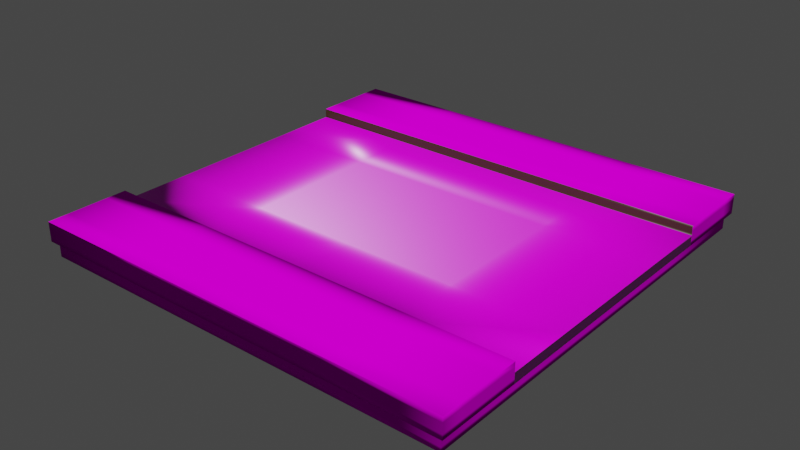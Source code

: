 # Source: TerrainNeutre.blend  (saved by Blender 2.90.8; exported with 4.5.12 LTS)
import bpy
from mathutils import Matrix  # noqa: F401  (used for matrix-valued properties, if any)

bpy.ops.wm.read_factory_settings(use_empty=True)
scene = bpy.context.scene
scene.name = 'Scene'

# ---- collections
col_collection = bpy.data.collections.new('Collection'); scene.collection.children.link(col_collection)

# ---- images (referenced by path relative to the original .blend; pixels are not part of the script)
import os
ASSET_DIR = os.environ.get("B2B_ASSET_DIR", "")  # directory of the original .blend (textures are referenced by path, not embedded)
HERE = os.path.dirname(os.path.abspath(__file__))  # packed textures are extracted next to this script under _unpacked/

def load_image(name, relpath, width, height, colorspace="sRGB"):
    """Load a texture the original file referenced (path relative to the .blend, or extracted next to this script)."""
    p = next((c for c in (os.path.join(HERE, relpath), os.path.join(ASSET_DIR, relpath)) if relpath and os.path.exists(c)), "")
    if p:
        img = bpy.data.images.load(p, check_existing=True)
        img.name = name
    else:  # same state as the original file: an image datablock whose file is absent (Cycles renders it pink)
        img = bpy.data.images.new(name, width, height)
        img.source = "FILE"
        img.filepath = "//" + (relpath or name)
    img.colorspace_settings.name = colorspace
    return img
img_stylized_grass_002_basecolor_jpg = load_image('Stylized_Grass_002_basecolor.jpg', 'Stylized_Grass_002_basecolor.jpg', 1024, 1024, 'sRGB')
img_stylized_grass_002_normal_jpg = load_image('Stylized_Grass_002_normal.jpg', 'Stylized_Grass_002_normal.jpg', 1024, 1024, 'sRGB')
img_stylized_grass_002_height_png = load_image('Stylized_Grass_002_height.png', 'Stylized_Grass_002_height.png', 1024, 1024, 'sRGB')
img_stylized_grass_002_roughness_jpg = load_image('Stylized_Grass_002_roughness.jpg', 'Stylized_Grass_002_roughness.jpg', 1024, 1024, 'Non-Color')
img_water_002_color_jpg = load_image('Water_002_COLOR.jpg', 'Water_002_COLOR.jpg', 1024, 1024, 'sRGB')
img_water_002_norm_jpg = load_image('Water_002_NORM.jpg', 'Water_002_NORM.jpg', 1024, 1024, 'sRGB')
img_water_002_rough_jpg = load_image('Water_002_ROUGH.jpg', 'Water_002_ROUGH.jpg', 1024, 1024, 'sRGB')
img_water_002_disp_png = load_image('Water_002_DISP.png', 'Water_002_DISP.png', 1024, 1024, 'sRGB')

# ---- materials (node trees are filled in below, after node groups)
mat_grass = bpy.data.materials.new('Grass')
mat_grass.use_transparent_shadow = False
mat_water = bpy.data.materials.new('Water')
mat_water.use_transparent_shadow = False
mat_terre = bpy.data.materials.new('Terre')
mat_terre.use_transparent_shadow = False

# ---- material node trees
mat_grass.use_nodes = True; mat_grass.node_tree.nodes.clear()
_N = mat_grass.node_tree.nodes; _L = mat_grass.node_tree.links
n0 = _N.new('ShaderNodeTexImage'); n0.name = 'Image Texture'; n0.location = (-531, 524)
n0.image = img_stylized_grass_002_basecolor_jpg
n1 = _N.new('ShaderNodeNormalMap'); n1.name = 'Normal Map'; n1.location = (-429, -145)
n2 = _N.new('ShaderNodeBsdfPrincipled'); n2.name = 'Principled BSDF'; n2.location = (21, 327)
n2.distribution = 'GGX'
n2.subsurface_method = 'BURLEY'
n2.inputs[3].default_value = 1.45
n2.inputs[13].default_value = 0.0
n2.inputs[27].default_value = (0.0, 0.0, 0.0, 1.0)
n2.inputs[28].default_value = 1.0
n3 = _N.new('ShaderNodeOutputMaterial'); n3.name = 'Material Output'; n3.location = (422, 300)
n3.width = 130
n4 = _N.new('ShaderNodeTexImage'); n4.name = 'Image Texture.001'; n4.location = (-994, -180)
n4.image = img_stylized_grass_002_normal_jpg
n5 = _N.new('ShaderNodeDisplacement'); n5.name = 'Displacement'; n5.location = (152, -311)
n5.inputs[2].default_value = 1.0
n6 = _N.new('ShaderNodeTexImage'); n6.name = 'Image Texture.002'; n6.location = (-484, -415)
n6.image = img_stylized_grass_002_height_png
n7 = _N.new('ShaderNodeBump'); n7.name = 'Bump'; n7.location = (-199, -127)
n7.inputs[0].default_value = 0.65
n7.inputs[1].default_value = 1.0
n7.inputs[2].default_value = 1.0
n8 = _N.new('ShaderNodeTexImage'); n8.name = 'Image Texture.004'; n8.location = (-816, -629)
n8.image = img_stylized_grass_002_height_png
n9 = _N.new('ShaderNodeTexImage'); n9.name = 'Image Texture.003'; n9.location = (-730, 179)
n9.image = img_stylized_grass_002_roughness_jpg
_L.new(n2.outputs[0], n3.inputs[0])
_L.new(n0.outputs[0], n2.inputs[0])
_L.new(n4.outputs[0], n1.inputs[1])
_L.new(n1.outputs[0], n7.inputs[4])
_L.new(n6.outputs[0], n5.inputs[0])
_L.new(n5.outputs[0], n3.inputs[2])
_L.new(n8.outputs[0], n7.inputs[3])
_L.new(n7.outputs[0], n2.inputs[5])
_L.new(n9.outputs[0], n2.inputs[2])
n3.is_active_output = True
mat_water.use_nodes = True; mat_water.node_tree.nodes.clear()
_N = mat_water.node_tree.nodes; _L = mat_water.node_tree.links
n0 = _N.new('ShaderNodeOutputMaterial'); n0.name = 'Material Output'; n0.location = (300, 300)
n1 = _N.new('ShaderNodeTexImage'); n1.name = 'Image Texture'; n1.location = (-530, 241)
n1.image = img_water_002_color_jpg
n2 = _N.new('ShaderNodeBsdfPrincipled'); n2.name = 'Principled BSDF'; n2.location = (-73, 312)
n2.distribution = 'GGX'
n2.subsurface_method = 'BURLEY'
n2.inputs[3].default_value = 1.45
n2.inputs[13].default_value = 0.3369
n2.inputs[27].default_value = (0.0, 0.0, 0.0, 1.0)
n2.inputs[28].default_value = 1.0
n3 = _N.new('ShaderNodeTexImage'); n3.name = 'Image Texture.002'; n3.location = (-916, -104)
n3.image = img_water_002_norm_jpg
n4 = _N.new('ShaderNodeNormalMap'); n4.name = 'Normal Map'; n4.location = (-547, -128)
n5 = _N.new('ShaderNodeBump'); n5.name = 'Bump'; n5.location = (-297, -126)
n5.inputs[1].default_value = 1.0
n5.inputs[2].default_value = 1.0
n6 = _N.new('ShaderNodeTexImage'); n6.name = 'Image Texture.003'; n6.location = (-694, 626)
n6.image = img_water_002_rough_jpg
n7 = _N.new('ShaderNodeDisplacement'); n7.name = 'Displacement'; n7.location = (79, -427)
n7.inputs[2].default_value = 1.0
n8 = _N.new('ShaderNodeTexImage'); n8.name = 'Image Texture.001'; n8.location = (-599, -478)
n8.image = img_water_002_disp_png
_L.new(n2.outputs[0], n0.inputs[0])
_L.new(n1.outputs[0], n2.inputs[0])
_L.new(n7.outputs[0], n0.inputs[2])
_L.new(n3.outputs[0], n4.inputs[1])
_L.new(n4.outputs[0], n5.inputs[4])
_L.new(n5.outputs[0], n2.inputs[5])
_L.new(n6.outputs[0], n2.inputs[2])
_L.new(n8.outputs[0], n7.inputs[0])
_L.new(n3.outputs[0], n5.inputs[3])
n0.is_active_output = True
mat_terre.use_nodes = True; mat_terre.node_tree.nodes.clear()
_N = mat_terre.node_tree.nodes; _L = mat_terre.node_tree.links
n0 = _N.new('ShaderNodeBsdfPrincipled'); n0.name = 'Principled BSDF'; n0.location = (10, 300)
n0.distribution = 'GGX'
n0.subsurface_method = 'BURLEY'
n0.inputs[0].default_value = (0.04696, 0.02393, 0.008627, 1.0)
n0.inputs[3].default_value = 1.45
n0.inputs[27].default_value = (0.0, 0.0, 0.0, 1.0)
n0.inputs[28].default_value = 1.0
n1 = _N.new('ShaderNodeOutputMaterial'); n1.name = 'Material Output'; n1.location = (300, 300)
_L.new(n0.outputs[0], n1.inputs[0])
n1.is_active_output = True

# ---- world
world_world = bpy.data.worlds.new('World'); scene.world = world_world
world_world.use_nodes = True; world_world.node_tree.nodes.clear()
_N = world_world.node_tree.nodes; _L = world_world.node_tree.links
n0 = _N.new('ShaderNodeOutputWorld'); n0.name = 'World Output'; n0.location = (300, 300)
n1 = _N.new('ShaderNodeBackground'); n1.name = 'Background'; n1.location = (10, 300)
n1.inputs[0].default_value = (0.05088, 0.05088, 0.05088, 1.0)
_L.new(n1.outputs[0], n0.inputs[0])
n0.is_active_output = True
world_world.color = (0.05088, 0.05088, 0.05088)
world_world.use_sun_shadow = False
world_world.sun_shadow_jitter_overblur = 0.0

# ---- meshes
me_cube_001 = bpy.data.meshes.new('Cube.001')
me_cube_001.from_pydata([(-9.562, -9.562, -0.4297), (-9.562, -9.562, 0.4297), (-9.562, 9.562, -0.4297), (-9.562, 9.562, 0.4297), (9.562, -9.562, -0.4297), (9.562, -9.562, 0.4297), (9.562, 9.562, -0.4297), (9.562, 9.562, 0.4297)], [], [(0, 1, 3, 2), (2, 3, 7, 6), (6, 7, 5, 4), (4, 5, 1, 0), (2, 6, 4, 0), (7, 3, 1, 5)])
me_cube_001.polygons.foreach_set('use_smooth', [True] * 6)
_uv = me_cube_001.uv_layers.new(name='UVMap')
_uv.uv.foreach_set('vector', [1.486, 4.445, -0.4864, 4.445, -0.4864, 2.473, 1.486, 2.473, 1.486, 2.473, -0.4864, 2.473, -0.4864, 0.5, 1.486, 0.5, 1.486, 0.5, -0.4864, 0.5, -0.4864, -1.473, 1.486, -1.473, 1.486, -1.473, -0.4864, -1.473, -0.4864, -3.445, 1.486, -3.445, 3.459, 0.5, 1.486, 0.5, 1.486, -1.473, 3.459, -1.473, 0.9947, 0.9999, 0.001178, 1.012, -0.006204, -0.0009411, 0.9922, 0.00398])
me_cube_001.materials.append(mat_grass)
me_cube_001.use_remesh_fix_poles = True
me_cube_001.use_remesh_preserve_attributes = False
me_cube_001.use_mirror_vertex_groups = False
me_cube_001.update()
me_cube_002 = bpy.data.meshes.new('Cube.002')
me_cube_002.from_pydata([(-9.562, -9.562, 0.2548), (-9.562, -9.562, 1.114), (-9.562, 9.562, 0.2548), (-9.562, 9.562, 1.114), (9.562, -9.562, 0.2548), (9.562, -9.562, 1.114), (9.562, 9.562, 0.2548), (9.562, 9.562, 1.114), (-9.562, -5.932, 0.2548), (-9.562, 5.932, 0.2548), (-9.562, 5.932, 1.114), (-9.562, -5.932, 1.114), (9.562, 5.932, 0.2548), (9.562, -5.932, 0.2548), (9.562, -5.932, 1.114), (9.562, 5.932, 1.114), (-9.562, 5.932, 0.6981), (-9.562, -5.932, 0.6981), (9.562, -5.932, 0.6981), (9.562, 5.932, 0.6981)], [], [(7, 3, 10, 15), (2, 3, 7, 6), (4, 5, 1, 0), (9, 10, 3, 2), (6, 7, 15, 12), (14, 11, 1, 5), (8, 13, 4, 0), (13, 14, 5, 4), (2, 6, 12, 9), (15, 10, 16, 19), (13, 8, 9, 12), (12, 19, 18, 13), (0, 1, 11, 8), (17, 18, 19, 16), (11, 14, 18, 17), (17, 16, 9, 8)])
me_cube_002.polygons.foreach_set('use_smooth', [True] * 16)
me_cube_002.polygons.foreach_set('material_index', [0, 0, 0, 0, 0, 0, 0, 0, 0, 2, 0, 1, 0, 1, 2, 1])
_uv = me_cube_002.uv_layers.new(name='UVMap')
_uv.uv.foreach_set('vector', [0.9947, 0.9999, 0.001178, 1.012, -0.000223, 0.8199, 0.9942, 0.8109, 1.486, 2.473, -0.4864, 2.473, -0.4864, 0.5, 1.486, 0.5, 1.486, -1.473, -0.4864, -1.473, -0.4864, -3.445, 1.486, -3.445, 1.486, 2.847, -0.4864, 2.847, -0.4864, 2.473, 1.486, 2.473, 1.486, 0.5, -0.4864, 0.5, -0.4864, 0.1256, 1.486, 0.1256, 0.9927, 0.193, -0.004803, 0.1914, -0.006204, -0.0009411, 0.9922, 0.00398, 3.459, -1.098, 1.486, -1.098, 1.486, -1.473, 3.459, -1.473, 1.486, -1.098, -0.4864, -1.098, -0.4864, -1.473, 1.486, -1.473, 3.459, 0.5, 1.486, 0.5, 1.486, 0.1256, 3.459, 0.1256, 0.9942, 0.8109, -0.000223, 0.8199, -0.000223, 0.8199, 0.9942, 0.8109, 1.486, -1.098, 3.459, -1.098, 3.459, 0.1256, 1.486, 0.1256, 1.486, 0.1256, 0.9942, 0.8109, 0.9927, 0.193, 1.486, -1.098, 1.486, 4.445, -0.4864, 4.445, -0.4864, 4.071, 1.486, 4.071, -0.004803, 0.1914, 0.9927, 0.193, 0.9942, 0.8109, -0.000223, 0.8199, -0.004803, 0.1914, 0.9927, 0.193, 0.9927, 0.193, -0.004803, 0.1914, -0.004803, 0.1914, -0.000223, 0.8199, 3.459, 0.1256, 3.459, -1.098])
me_cube_002.materials.append(mat_grass)
me_cube_002.materials.append(mat_water)
me_cube_002.materials.append(mat_terre)
me_cube_002.use_remesh_fix_poles = True
me_cube_002.use_remesh_preserve_attributes = False
me_cube_002.use_mirror_vertex_groups = False
me_cube_002.update()

# ---- objects
ob_terrainplat = bpy.data.objects.new('TerrainPlat', me_cube_001)
ob_terrainriviere = bpy.data.objects.new('TerrainRiviere', me_cube_002)

# ---- transforms, parenting, visibility, modifiers, constraints
ob_terrainplat.location = (0.0, 0.0, 0.0)
ob_terrainplat.scale = (1.021, 1.021, 1.021)
ob_terrainplat.lineart.crease_threshold = 0.0
_m = ob_terrainplat.modifiers.new('Subdivision', 'SUBSURF')
_m.uv_smooth = 'PRESERVE_CORNERS'
_m.subdivision_type = 'SIMPLE'
_m.levels = 6
ob_terrainriviere.location = (0.0, 0.0, 0.0)
ob_terrainriviere.scale = (1.043, 1.043, 1.043)
ob_terrainriviere.lineart.crease_threshold = 0.0
_m = ob_terrainriviere.modifiers.new('Subdivision', 'SUBSURF')
_m.uv_smooth = 'PRESERVE_CORNERS'
_m.subdivision_type = 'SIMPLE'
_m.levels = 6

# ---- collection membership
col_collection.objects.link(ob_terrainplat)
col_collection.objects.link(ob_terrainriviere)

# ---- scene / render settings (as saved in the file)
scene.frame_start = 1; scene.frame_end = 250; scene.frame_set(1)
scene.render.engine = 'BLENDER_EEVEE_NEXT'
scene.cycles.use_denoising = False
scene.cycles.samples = 128
scene.cycles.sampling_pattern = 'TABULATED_SOBOL'
scene.cycles.use_adaptive_sampling = False
scene.cycles.use_light_tree = False
scene.view_settings.view_transform = 'Filmic'
bpy.context.view_layer.update()

# ---- added for rendering (the .blend has no active camera and no usable light): camera, sun
cam_auto = bpy.data.cameras.new('AutoCamera')
cam_auto.lens = 50.0
cam_auto.sensor_width = 36.0
cam_auto.clip_end = 1000.0
ob_auto_camera = bpy.data.objects.new('AutoCamera', cam_auto)
scene.collection.objects.link(ob_auto_camera)
ob_auto_camera.location = (26.1422, -31.3707, 21.2755)
ob_auto_camera.rotation_euler = (1.09748, -7.21219e-08, 0.694738)
scene.camera = ob_auto_camera
light_auto_sun = bpy.data.lights.new('AutoSun', 'SUN')
light_auto_sun.energy = 3.0
light_auto_sun.angle = 0.0523599
ob_auto_sun = bpy.data.objects.new('AutoSun', light_auto_sun)
scene.collection.objects.link(ob_auto_sun)
ob_auto_sun.rotation_euler = (0.872665, 0.174533, 0.523599)
bpy.context.view_layer.update()
